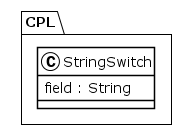

The diagram above was rendered by PlantUML. Its source (embedded in the PNG):
@startuml
!theme plain
package CPL {
class StringSwitch {
	 field : String
}
}
@enduml